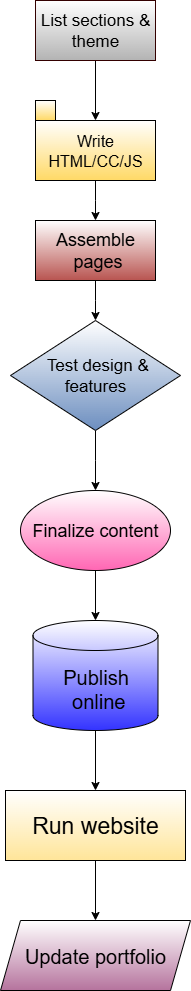

The diagram above was exported from draw.io. Its source (the exported page's mxGraphModel, read from the mxfile embedded in the PNG):
<mxGraphModel dx="1895" dy="958" grid="1" gridSize="10" guides="1" tooltips="1" connect="1" arrows="1" fold="1" page="1" pageScale="1" pageWidth="850" pageHeight="1100" math="0" shadow="0">
  <root>
    <mxCell id="0" />
    <mxCell id="1" parent="0" />
    <mxCell id="QisclKh9c0rM4XcTFrhK-4" value="" style="edgeStyle=orthogonalEdgeStyle;rounded=0;orthogonalLoop=1;jettySize=auto;html=1;entryX=0.5;entryY=0;entryDx=0;entryDy=0;" edge="1" parent="1" source="QisclKh9c0rM4XcTFrhK-1" target="QisclKh9c0rM4XcTFrhK-5">
      <mxGeometry relative="1" as="geometry">
        <mxPoint x="420" y="140" as="targetPoint" />
      </mxGeometry>
    </mxCell>
    <mxCell id="QisclKh9c0rM4XcTFrhK-1" value="&lt;font style=&quot;font-size: 17px;&quot;&gt;List sections &amp;amp;&lt;/font&gt;&lt;div&gt;&lt;font style=&quot;font-size: 17px;&quot;&gt;theme&lt;/font&gt;&lt;/div&gt;" style="rounded=0;whiteSpace=wrap;html=1;fillColor=#B3B3B3;strokeColor=#330000;gradientColor=#FFFFFF;gradientDirection=north;" vertex="1" parent="1">
      <mxGeometry x="360" y="40" width="120" height="60" as="geometry" />
    </mxCell>
    <mxCell id="QisclKh9c0rM4XcTFrhK-13" value="" style="edgeStyle=orthogonalEdgeStyle;rounded=0;orthogonalLoop=1;jettySize=auto;html=1;" edge="1" parent="1" source="QisclKh9c0rM4XcTFrhK-5">
      <mxGeometry relative="1" as="geometry">
        <mxPoint x="420" y="260" as="targetPoint" />
      </mxGeometry>
    </mxCell>
    <mxCell id="QisclKh9c0rM4XcTFrhK-5" value="&lt;font style=&quot;font-size: 16px;&quot;&gt;Write HTML/CC/JS&lt;/font&gt;" style="rounded=0;whiteSpace=wrap;html=1;fillColor=#FFD966;gradientColor=#FFFFFF;gradientDirection=north;" vertex="1" parent="1">
      <mxGeometry x="360" y="160" width="120" height="60" as="geometry" />
    </mxCell>
    <mxCell id="QisclKh9c0rM4XcTFrhK-8" value="" style="rounded=0;whiteSpace=wrap;html=1;fillColor=#FFD966;gradientColor=#FFFFFF;gradientDirection=north;" vertex="1" parent="1">
      <mxGeometry x="360" y="140" width="20" height="20" as="geometry" />
    </mxCell>
    <mxCell id="QisclKh9c0rM4XcTFrhK-16" value="" style="edgeStyle=orthogonalEdgeStyle;rounded=0;orthogonalLoop=1;jettySize=auto;html=1;" edge="1" parent="1" source="QisclKh9c0rM4XcTFrhK-14">
      <mxGeometry relative="1" as="geometry">
        <mxPoint x="420" y="360" as="targetPoint" />
      </mxGeometry>
    </mxCell>
    <mxCell id="QisclKh9c0rM4XcTFrhK-14" value="&lt;font style=&quot;font-size: 18px;&quot;&gt;Assemble&lt;/font&gt;&lt;div&gt;&lt;font style=&quot;font-size: 18px;&quot;&gt;&amp;nbsp;pages&lt;/font&gt;&lt;/div&gt;" style="rounded=0;whiteSpace=wrap;html=1;fillColor=#B85450;gradientColor=#FFFFFF;gradientDirection=north;" vertex="1" parent="1">
      <mxGeometry x="360" y="260" width="120" height="60" as="geometry" />
    </mxCell>
    <mxCell id="QisclKh9c0rM4XcTFrhK-19" value="" style="edgeStyle=orthogonalEdgeStyle;rounded=0;orthogonalLoop=1;jettySize=auto;html=1;" edge="1" parent="1" source="QisclKh9c0rM4XcTFrhK-17">
      <mxGeometry relative="1" as="geometry">
        <mxPoint x="420" y="530" as="targetPoint" />
      </mxGeometry>
    </mxCell>
    <mxCell id="QisclKh9c0rM4XcTFrhK-17" value="&lt;font style=&quot;font-size: 17px;&quot;&gt;&amp;nbsp; Test design &amp;amp;&amp;nbsp;&lt;/font&gt;&lt;div&gt;&lt;font style=&quot;font-size: 17px;&quot;&gt;features&lt;/font&gt;&lt;/div&gt;" style="rhombus;whiteSpace=wrap;html=1;fillColor=#6C8EBF;gradientColor=#FFFFFF;gradientDirection=north;" vertex="1" parent="1">
      <mxGeometry x="335" y="360" width="170" height="110" as="geometry" />
    </mxCell>
    <mxCell id="QisclKh9c0rM4XcTFrhK-27" value="" style="edgeStyle=orthogonalEdgeStyle;rounded=0;orthogonalLoop=1;jettySize=auto;html=1;" edge="1" parent="1" source="QisclKh9c0rM4XcTFrhK-20" target="QisclKh9c0rM4XcTFrhK-23">
      <mxGeometry relative="1" as="geometry">
        <Array as="points">
          <mxPoint x="420" y="660" />
          <mxPoint x="420" y="660" />
        </Array>
      </mxGeometry>
    </mxCell>
    <mxCell id="QisclKh9c0rM4XcTFrhK-20" value="&lt;font style=&quot;font-size: 18px;&quot;&gt;Finalize content&lt;/font&gt;" style="ellipse;whiteSpace=wrap;html=1;gradientColor=#FF66B3;" vertex="1" parent="1">
      <mxGeometry x="345" y="530" width="150" height="80" as="geometry" />
    </mxCell>
    <mxCell id="QisclKh9c0rM4XcTFrhK-30" value="" style="edgeStyle=orthogonalEdgeStyle;rounded=0;orthogonalLoop=1;jettySize=auto;html=1;entryX=0.5;entryY=0;entryDx=0;entryDy=0;" edge="1" parent="1" source="QisclKh9c0rM4XcTFrhK-23" target="QisclKh9c0rM4XcTFrhK-31">
      <mxGeometry relative="1" as="geometry">
        <mxPoint x="420" y="823" as="targetPoint" />
      </mxGeometry>
    </mxCell>
    <mxCell id="QisclKh9c0rM4XcTFrhK-23" value="&lt;font style=&quot;font-size: 20px;&quot;&gt;Publish&lt;/font&gt;&lt;div&gt;&lt;font style=&quot;font-size: 20px;&quot;&gt;&amp;nbsp;online&lt;/font&gt;&lt;/div&gt;" style="shape=cylinder3;whiteSpace=wrap;html=1;boundedLbl=1;backgroundOutline=1;size=15;fillColor=#3333FF;gradientColor=#FFFFFF;gradientDirection=north;" vertex="1" parent="1">
      <mxGeometry x="357.5" y="660" width="125" height="110" as="geometry" />
    </mxCell>
    <mxCell id="QisclKh9c0rM4XcTFrhK-33" value="" style="edgeStyle=orthogonalEdgeStyle;rounded=0;orthogonalLoop=1;jettySize=auto;html=1;" edge="1" parent="1" source="QisclKh9c0rM4XcTFrhK-31" target="QisclKh9c0rM4XcTFrhK-32">
      <mxGeometry relative="1" as="geometry" />
    </mxCell>
    <mxCell id="QisclKh9c0rM4XcTFrhK-31" value="&lt;font style=&quot;font-size: 23px;&quot;&gt;Run website&lt;/font&gt;" style="rounded=0;whiteSpace=wrap;html=1;fillColor=#FFE599;gradientColor=#FFFFFF;gradientDirection=north;" vertex="1" parent="1">
      <mxGeometry x="330" y="830" width="180" height="70" as="geometry" />
    </mxCell>
    <mxCell id="QisclKh9c0rM4XcTFrhK-32" value="&lt;font style=&quot;font-size: 20px;&quot;&gt;Update portfolio&lt;/font&gt;" style="shape=parallelogram;perimeter=parallelogramPerimeter;whiteSpace=wrap;html=1;fixedSize=1;fillColor=#B5739D;gradientColor=#FFFFFF;gradientDirection=north;" vertex="1" parent="1">
      <mxGeometry x="325" y="960" width="190" height="70" as="geometry" />
    </mxCell>
  </root>
</mxGraphModel>